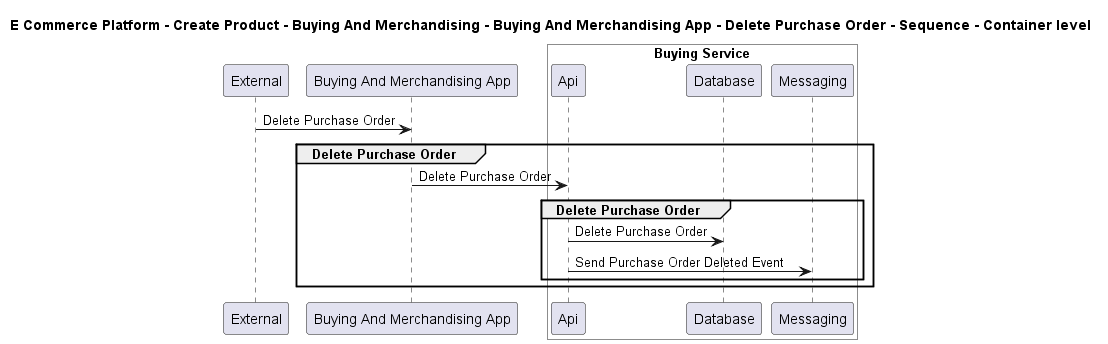

The diagram above was rendered by PlantUML. Its source (embedded in the PNG):
@startuml

title E Commerce Platform - Create Product - Buying And Merchandising - Buying And Merchandising App - Delete Purchase Order - Sequence - Container level

participant "External" as C4InterFlow.SoftwareSystems.ExternalSystem
participant "Buying And Merchandising App" as ECommercePlatform.CreateProduct.BuyingAndMerchandising.SoftwareSystems.BuyingAndMerchandisingApp

box "Buying Service" #White
    participant "Api" as ECommercePlatform.CreateProduct.BuyingAndMerchandising.SoftwareSystems.BuyingService.Containers.Api
    participant "Database" as ECommercePlatform.CreateProduct.BuyingAndMerchandising.SoftwareSystems.BuyingService.Containers.Database
    participant "Messaging" as ECommercePlatform.CreateProduct.BuyingAndMerchandising.SoftwareSystems.BuyingService.Containers.Messaging
end box


C4InterFlow.SoftwareSystems.ExternalSystem -> ECommercePlatform.CreateProduct.BuyingAndMerchandising.SoftwareSystems.BuyingAndMerchandisingApp : Delete Purchase Order
group Delete Purchase Order
ECommercePlatform.CreateProduct.BuyingAndMerchandising.SoftwareSystems.BuyingAndMerchandisingApp -> ECommercePlatform.CreateProduct.BuyingAndMerchandising.SoftwareSystems.BuyingService.Containers.Api : Delete Purchase Order
group Delete Purchase Order
ECommercePlatform.CreateProduct.BuyingAndMerchandising.SoftwareSystems.BuyingService.Containers.Api -> ECommercePlatform.CreateProduct.BuyingAndMerchandising.SoftwareSystems.BuyingService.Containers.Database : Delete Purchase Order
ECommercePlatform.CreateProduct.BuyingAndMerchandising.SoftwareSystems.BuyingService.Containers.Api -> ECommercePlatform.CreateProduct.BuyingAndMerchandising.SoftwareSystems.BuyingService.Containers.Messaging : Send Purchase Order Deleted Event
end
end


@enduml